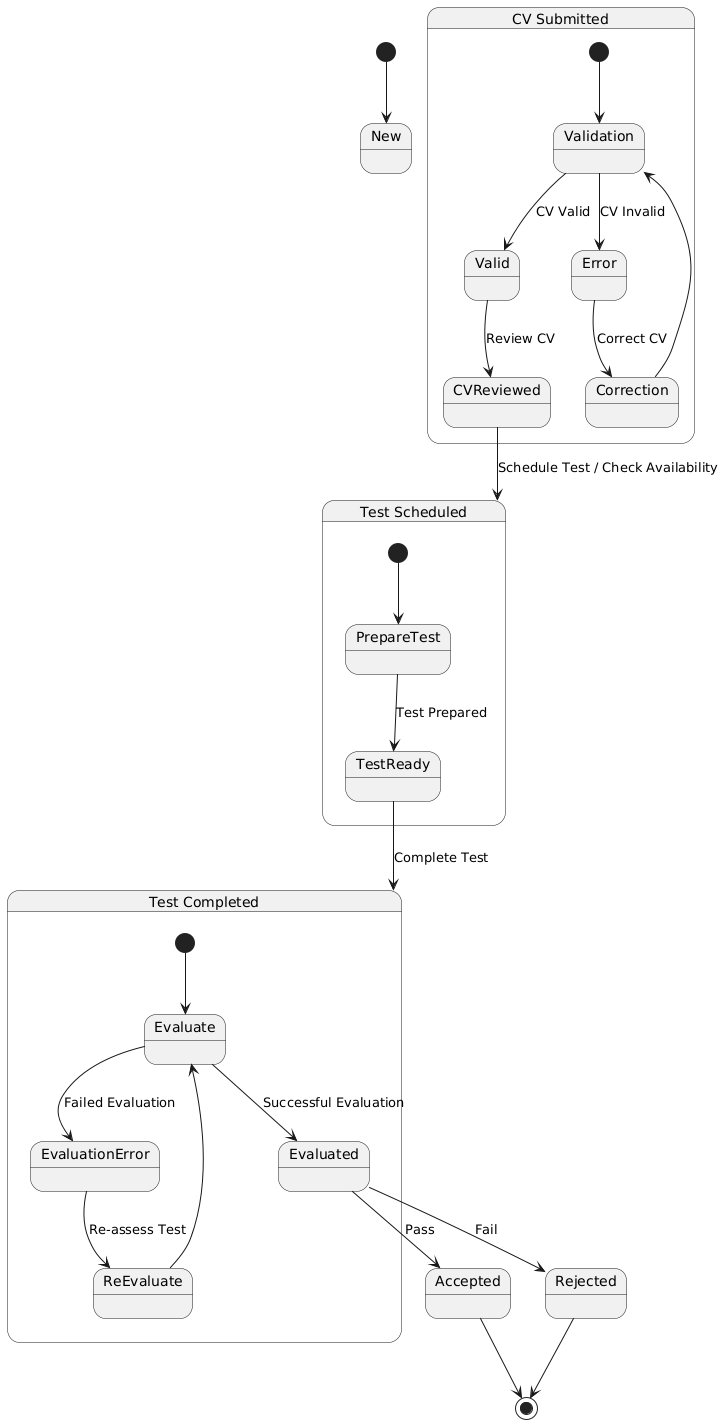

The diagram above was rendered by PlantUML. Its source (embedded in the PNG):
@startuml
[*] --> New

state "CV Submitted" as CVSubmitted {
    [*] --> Validation
    Validation --> Valid : CV Valid
    Validation --> Error : CV Invalid
    Valid --> CVReviewed : Review CV
    Error --> Correction : Correct CV
    Correction --> Validation
}

CVReviewed --> TestScheduled : Schedule Test / Check Availability

state "Test Scheduled" as TestScheduled {
    [*] --> PrepareTest
    PrepareTest --> TestReady : Test Prepared
    TestReady --> TestCompleted : Complete Test
}

state "Test Completed" as TestCompleted {
    [*] --> Evaluate
    Evaluate --> Evaluated : Successful Evaluation
    Evaluate --> EvaluationError : Failed Evaluation
    EvaluationError --> ReEvaluate : Re-assess Test
    ReEvaluate --> Evaluate
}

Evaluated --> Accepted : Pass
Evaluated --> Rejected : Fail

Accepted --> [*]
Rejected --> [*]
@enduml